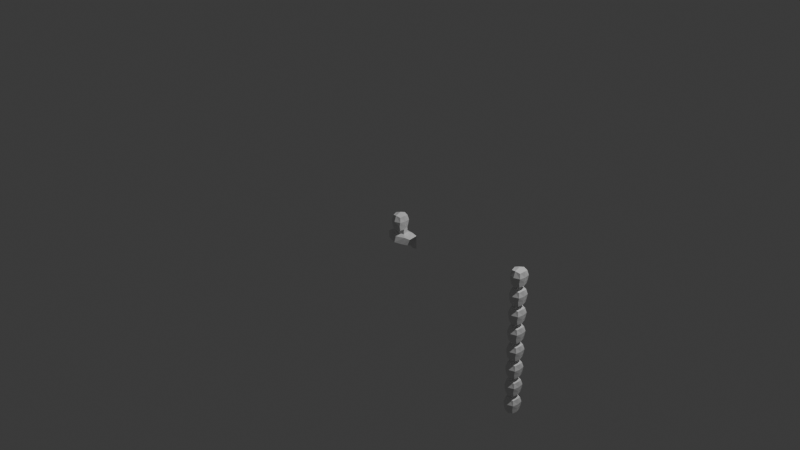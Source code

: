 # Source: lowpoly.blend  (saved by Blender 5.1.29; exported with 4.5.12 LTS)
import bpy
from mathutils import Matrix  # noqa: F401  (used for matrix-valued properties, if any)

bpy.ops.wm.read_factory_settings(use_empty=True)
scene = bpy.context.scene
scene.name = 'Scene'

# ---- collections
col_collection = bpy.data.collections.new('Collection'); scene.collection.children.link(col_collection)

# ---- materials (node trees are filled in below, after node groups)
mat_material = bpy.data.materials.new('Material')
mat_material.alpha_threshold = 0.0
mat_material.use_backface_culling_lightprobe_volume = False
mat_material.roughness = 0.5
mat_material.line_color = (0.0, 0.0, 0.0, 1.0)

# ---- material node trees
mat_material.use_nodes = True; mat_material.node_tree.nodes.clear()
_N = mat_material.node_tree.nodes; _L = mat_material.node_tree.links
n0 = _N.new('ShaderNodeOutputMaterial'); n0.name = 'Material Output'; n0.location = (200, 100)
n1 = _N.new('ShaderNodeBsdfPrincipled'); n1.name = 'Principled BSDF'; n1.location = (-200, 100)
_L.new(n1.outputs[0], n0.inputs[0])
n0.is_active_output = True

# ---- world
world_world = bpy.data.worlds.new('World'); scene.world = world_world
world_world.use_nodes = True; world_world.node_tree.nodes.clear()
_N = world_world.node_tree.nodes; _L = world_world.node_tree.links
n0 = _N.new('ShaderNodeOutputWorld'); n0.name = 'World Output'; n0.location = (200, 100)
n1 = _N.new('ShaderNodeBackground'); n1.name = 'Background'; n1.location = (-200, 100)
n1.inputs[0].default_value = (0.05088, 0.05088, 0.05088, 1.0)
_L.new(n1.outputs[0], n0.inputs[0])
n0.is_active_output = True
world_world.color = (0.05088, 0.05088, 0.05088)
world_world.sun_shadow_jitter_overblur = 0.0

# ---- cameras
cam_camera = bpy.data.cameras.new('Camera')
cam_camera.clip_end = 100.0
cam_camera.ortho_scale = 7.314

# ---- lights
light_light = bpy.data.lights.new('Light', 'POINT')
light_light.energy = 1000.0
light_light.shadow_soft_size = 0.1

# ---- meshes
me_cube = bpy.data.meshes.new('Cube')
me_cube.from_pydata([(0.05, 0.05, 0.05), (0.05, 0.05, -0.08095), (0.05, -0.05, 0.05), (0.05, -0.05, -0.09599), (0.0, 0.06096, -0.0919), (0.06096, 0.06096, -2.328e-10), (0.06096, -0.06096, -2.328e-10), (2.328e-10, -0.06096, 0.06096), (0.06096, 5.821e-11, 0.06096), (0.0, -0.06096, -0.1069), (0.0, 0.06096, 0.06096), (0.05866, -0.007683, -0.09349), (0.0, 5.821e-11, 0.08395), (5.821e-11, -0.08395, 0.0), (0.0, -0.02658, -0.1098), (0.07012, -4.075e-10, 1.164e-09), (4.075e-10, 0.08395, -2.328e-10), (0.05548, 0.05548, -0.04558), (0.05346, -0.06234, -0.04558), (0.0, -0.07931, -0.05106), (0.06554, -4.075e-10, -0.05106), (0.0, 0.07245, -0.05106), (0.05, 0.05, -0.1392), (0.0, 0.06096, -0.1453), (0.05866, -0.007683, -0.1461), (0.0, -0.0225, -0.1491), (0.08228, 0.08279, -0.1489), (0.0, 0.09755, -0.1556), (0.09992, -0.03465, -0.163), (0.0, -0.06482, -0.1691), (0.1362, 0.09422, -0.1723), (0.1531, -0.01466, -0.172), (0.08087, -0.05636, -0.2349), (0.0, -0.08583, -0.2305), (0.1358, -0.03034, -0.2362), (0.06034, 0.1168, -0.2054), (0.0, 0.1292, -0.1996), (0.118, 0.1101, -0.1914), (0.04996, 0.1298, -0.3549), (0.0, 0.1422, -0.3491), (0.1077, 0.1231, -0.3409)], [], [(0, 10, 12, 8), (8, 12, 7, 2), (18, 6, 13, 19), (6, 2, 7, 13), (11, 14, 25, 24), (14, 11, 3, 9), (17, 5, 15, 20), (5, 0, 8, 15), (15, 8, 2, 6), (20, 15, 6, 18), (16, 10, 0, 5), (21, 16, 5, 17), (4, 21, 17, 1), (11, 20, 18, 3), (1, 17, 20, 11), (3, 18, 19, 9), (4, 1, 22, 23), (1, 11, 24, 22), (24, 25, 29, 28), (22, 24, 28, 26), (23, 22, 26, 27), (26, 28, 31, 30), (31, 28, 32, 34), (28, 29, 33, 32), (26, 30, 37, 35), (27, 26, 35, 36), (35, 37, 40, 38), (36, 35, 38, 39)])
_uv = me_cube.uv_layers.new(name='UVMap')
_uv.uv.foreach_set('vector', [0.625, 0.5, 0.75, 0.5, 0.75, 0.625, 0.625, 0.625, 0.625, 0.625, 0.75, 0.625, 0.75, 0.75, 0.625, 0.75, 0.4375, 0.75, 0.5, 0.75, 0.5, 0.875, 0.4375, 0.875, 0.5, 0.75, 0.625, 0.75, 0.625, 0.875, 0.5, 0.875, 0.375, 0.625, 0.25, 0.625, 0.25, 0.625, 0.375, 0.625, 0.25, 0.625, 0.375, 0.625, 0.375, 0.75, 0.25, 0.75, 0.4375, 0.5, 0.5, 0.5, 0.5, 0.625, 0.4375, 0.625, 0.5, 0.5, 0.625, 0.5, 0.625, 0.625, 0.5, 0.625, 0.5, 0.625, 0.625, 0.625, 0.625, 0.75, 0.5, 0.75, 0.4375, 0.625, 0.5, 0.625, 0.5, 0.75, 0.4375, 0.75, 0.5, 0.375, 0.625, 0.375, 0.625, 0.5, 0.5, 0.5, 0.4375, 0.375, 0.5, 0.375, 0.5, 0.5, 0.4375, 0.5, 0.375, 0.375, 0.4375, 0.375, 0.4375, 0.5, 0.375, 0.5, 0.375, 0.625, 0.4375, 0.625, 0.4375, 0.75, 0.375, 0.75, 0.375, 0.5, 0.4375, 0.5, 0.4375, 0.625, 0.375, 0.625, 0.375, 0.75, 0.4375, 0.75, 0.4375, 0.875, 0.375, 0.875, 0.375, 0.375, 0.375, 0.5, 0.375, 0.5, 0.375, 0.375, 0.375, 0.5, 0.375, 0.625, 0.375, 0.625, 0.375, 0.5, 0.375, 0.625, 0.25, 0.625, 0.25, 0.625, 0.375, 0.625, 0.375, 0.5, 0.375, 0.625, 0.375, 0.625, 0.375, 0.5, 0.375, 0.375, 0.375, 0.5, 0.375, 0.5, 0.375, 0.375, 0.375, 0.5, 0.375, 0.625, 0.375, 0.625, 0.375, 0.5, 0.375, 0.625, 0.375, 0.625, 0.375, 0.625, 0.375, 0.625, 0.375, 0.625, 0.25, 0.625, 0.25, 0.625, 0.375, 0.625, 0.375, 0.5, 0.375, 0.5, 0.375, 0.5, 0.375, 0.5, 0.375, 0.375, 0.375, 0.5, 0.375, 0.5, 0.375, 0.375, 0.375, 0.5, 0.375, 0.5, 0.375, 0.5, 0.375, 0.5, 0.375, 0.375, 0.375, 0.5, 0.375, 0.5, 0.375, 0.375])
me_cube.materials.append(mat_material)
me_cube.use_mirror_vertex_groups = False
me_cube.update()
me_cube_001 = bpy.data.meshes.new('Cube.001')
me_cube_001.from_pydata([(0.05, 0.05, 0.05), (0.05, 0.05, -0.08095), (0.05, -0.05, 0.05), (0.05, -0.05, -0.09599), (0.0, 0.06096, -0.0919), (0.06096, 0.06096, -2.328e-10), (0.06096, -0.06096, -2.328e-10), (2.328e-10, -0.06096, 0.06096), (0.06096, 5.821e-11, 0.06096), (0.0, -0.06096, -0.1069), (0.0, 0.06096, 0.06096), (0.06096, -4.075e-10, -0.0919), (0.0, 5.821e-11, 0.08395), (5.821e-11, -0.08395, 0.0), (0.0, -4.075e-10, -0.1149), (0.07012, -4.075e-10, 1.164e-09), (4.075e-10, 0.08395, -2.328e-10), (0.05548, 0.05548, -0.04558), (0.05346, -0.06234, -0.04558), (0.0, -0.07931, -0.05106), (0.06554, -4.075e-10, -0.05106), (0.0, 0.07245, -0.05106)], [], [(0, 10, 12, 8), (8, 12, 7, 2), (18, 6, 13, 19), (6, 2, 7, 13), (4, 1, 11, 14), (14, 11, 3, 9), (17, 5, 15, 20), (5, 0, 8, 15), (15, 8, 2, 6), (20, 15, 6, 18), (16, 10, 0, 5), (21, 16, 5, 17), (4, 21, 17, 1), (11, 20, 18, 3), (1, 17, 20, 11), (3, 18, 19, 9)])
_uv = me_cube_001.uv_layers.new(name='UVMap')
_uv.uv.foreach_set('vector', [0.625, 0.5, 0.75, 0.5, 0.75, 0.625, 0.625, 0.625, 0.625, 0.625, 0.75, 0.625, 0.75, 0.75, 0.625, 0.75, 0.4375, 0.75, 0.5, 0.75, 0.5, 0.875, 0.4375, 0.875, 0.5, 0.75, 0.625, 0.75, 0.625, 0.875, 0.5, 0.875, 0.25, 0.5, 0.375, 0.5, 0.375, 0.625, 0.25, 0.625, 0.25, 0.625, 0.375, 0.625, 0.375, 0.75, 0.25, 0.75, 0.4375, 0.5, 0.5, 0.5, 0.5, 0.625, 0.4375, 0.625, 0.5, 0.5, 0.625, 0.5, 0.625, 0.625, 0.5, 0.625, 0.5, 0.625, 0.625, 0.625, 0.625, 0.75, 0.5, 0.75, 0.4375, 0.625, 0.5, 0.625, 0.5, 0.75, 0.4375, 0.75, 0.5, 0.375, 0.625, 0.375, 0.625, 0.5, 0.5, 0.5, 0.4375, 0.375, 0.5, 0.375, 0.5, 0.5, 0.4375, 0.5, 0.375, 0.375, 0.4375, 0.375, 0.4375, 0.5, 0.375, 0.5, 0.375, 0.625, 0.4375, 0.625, 0.4375, 0.75, 0.375, 0.75, 0.375, 0.5, 0.4375, 0.5, 0.4375, 0.625, 0.375, 0.625, 0.375, 0.75, 0.4375, 0.75, 0.4375, 0.875, 0.375, 0.875])
me_cube_001.materials.append(mat_material)
me_cube_001.use_mirror_vertex_groups = False
me_cube_001.update()
me_cube_002 = bpy.data.meshes.new('Cube.002')
me_cube_002.from_pydata([(0.05, 0.05, 0.05), (0.05, 0.05, -0.08095), (0.05, -0.05, 0.05), (0.05, -0.05, -0.09599), (0.0, 0.06096, -0.0919), (0.06096, 0.06096, -2.328e-10), (0.06096, -0.06096, -2.328e-10), (2.328e-10, -0.06096, 0.06096), (0.06096, 5.821e-11, 0.06096), (0.0, -0.06096, -0.1069), (0.0, 0.06096, 0.06096), (0.06096, -4.075e-10, -0.0919), (0.0, 5.821e-11, 0.08395), (5.821e-11, -0.08395, 0.0), (0.0, -4.075e-10, -0.1149), (0.07012, -4.075e-10, 1.164e-09), (4.075e-10, 0.08395, -2.328e-10), (0.05548, 0.05548, -0.04558), (0.05346, -0.06234, -0.04558), (0.0, -0.07931, -0.05106), (0.06554, -4.075e-10, -0.05106), (0.0, 0.07245, -0.05106)], [], [(0, 10, 12, 8), (8, 12, 7, 2), (18, 6, 13, 19), (6, 2, 7, 13), (4, 1, 11, 14), (14, 11, 3, 9), (17, 5, 15, 20), (5, 0, 8, 15), (15, 8, 2, 6), (20, 15, 6, 18), (16, 10, 0, 5), (21, 16, 5, 17), (4, 21, 17, 1), (11, 20, 18, 3), (1, 17, 20, 11), (3, 18, 19, 9)])
_uv = me_cube_002.uv_layers.new(name='UVMap')
_uv.uv.foreach_set('vector', [0.625, 0.5, 0.75, 0.5, 0.75, 0.625, 0.625, 0.625, 0.625, 0.625, 0.75, 0.625, 0.75, 0.75, 0.625, 0.75, 0.4375, 0.75, 0.5, 0.75, 0.5, 0.875, 0.4375, 0.875, 0.5, 0.75, 0.625, 0.75, 0.625, 0.875, 0.5, 0.875, 0.25, 0.5, 0.375, 0.5, 0.375, 0.625, 0.25, 0.625, 0.25, 0.625, 0.375, 0.625, 0.375, 0.75, 0.25, 0.75, 0.4375, 0.5, 0.5, 0.5, 0.5, 0.625, 0.4375, 0.625, 0.5, 0.5, 0.625, 0.5, 0.625, 0.625, 0.5, 0.625, 0.5, 0.625, 0.625, 0.625, 0.625, 0.75, 0.5, 0.75, 0.4375, 0.625, 0.5, 0.625, 0.5, 0.75, 0.4375, 0.75, 0.5, 0.375, 0.625, 0.375, 0.625, 0.5, 0.5, 0.5, 0.4375, 0.375, 0.5, 0.375, 0.5, 0.5, 0.4375, 0.5, 0.375, 0.375, 0.4375, 0.375, 0.4375, 0.5, 0.375, 0.5, 0.375, 0.625, 0.4375, 0.625, 0.4375, 0.75, 0.375, 0.75, 0.375, 0.5, 0.4375, 0.5, 0.4375, 0.625, 0.375, 0.625, 0.375, 0.75, 0.4375, 0.75, 0.4375, 0.875, 0.375, 0.875])
me_cube_002.materials.append(mat_material)
me_cube_002.use_mirror_vertex_groups = False
me_cube_002.update()
me_cube_003 = bpy.data.meshes.new('Cube.003')
me_cube_003.from_pydata([(0.05, 0.05, 0.05), (0.05, 0.05, -0.08095), (0.05, -0.05, 0.05), (0.05, -0.05, -0.09599), (0.0, 0.06096, -0.0919), (0.06096, 0.06096, -2.328e-10), (0.06096, -0.06096, -2.328e-10), (2.328e-10, -0.06096, 0.06096), (0.06096, 5.821e-11, 0.06096), (0.0, -0.06096, -0.1069), (0.0, 0.06096, 0.06096), (0.06096, -4.075e-10, -0.0919), (0.0, 5.821e-11, 0.08395), (5.821e-11, -0.08395, 0.0), (0.0, -4.075e-10, -0.1149), (0.07012, -4.075e-10, 1.164e-09), (4.075e-10, 0.08395, -2.328e-10), (0.05548, 0.05548, -0.04558), (0.05346, -0.06234, -0.04558), (0.0, -0.07931, -0.05106), (0.06554, -4.075e-10, -0.05106), (0.0, 0.07245, -0.05106)], [], [(0, 10, 12, 8), (8, 12, 7, 2), (18, 6, 13, 19), (6, 2, 7, 13), (4, 1, 11, 14), (14, 11, 3, 9), (17, 5, 15, 20), (5, 0, 8, 15), (15, 8, 2, 6), (20, 15, 6, 18), (16, 10, 0, 5), (21, 16, 5, 17), (4, 21, 17, 1), (11, 20, 18, 3), (1, 17, 20, 11), (3, 18, 19, 9)])
_uv = me_cube_003.uv_layers.new(name='UVMap')
_uv.uv.foreach_set('vector', [0.625, 0.5, 0.75, 0.5, 0.75, 0.625, 0.625, 0.625, 0.625, 0.625, 0.75, 0.625, 0.75, 0.75, 0.625, 0.75, 0.4375, 0.75, 0.5, 0.75, 0.5, 0.875, 0.4375, 0.875, 0.5, 0.75, 0.625, 0.75, 0.625, 0.875, 0.5, 0.875, 0.25, 0.5, 0.375, 0.5, 0.375, 0.625, 0.25, 0.625, 0.25, 0.625, 0.375, 0.625, 0.375, 0.75, 0.25, 0.75, 0.4375, 0.5, 0.5, 0.5, 0.5, 0.625, 0.4375, 0.625, 0.5, 0.5, 0.625, 0.5, 0.625, 0.625, 0.5, 0.625, 0.5, 0.625, 0.625, 0.625, 0.625, 0.75, 0.5, 0.75, 0.4375, 0.625, 0.5, 0.625, 0.5, 0.75, 0.4375, 0.75, 0.5, 0.375, 0.625, 0.375, 0.625, 0.5, 0.5, 0.5, 0.4375, 0.375, 0.5, 0.375, 0.5, 0.5, 0.4375, 0.5, 0.375, 0.375, 0.4375, 0.375, 0.4375, 0.5, 0.375, 0.5, 0.375, 0.625, 0.4375, 0.625, 0.4375, 0.75, 0.375, 0.75, 0.375, 0.5, 0.4375, 0.5, 0.4375, 0.625, 0.375, 0.625, 0.375, 0.75, 0.4375, 0.75, 0.4375, 0.875, 0.375, 0.875])
me_cube_003.materials.append(mat_material)
me_cube_003.use_mirror_vertex_groups = False
me_cube_003.update()
me_cube_004 = bpy.data.meshes.new('Cube.004')
me_cube_004.from_pydata([(0.05, 0.05, 0.05), (0.05, 0.05, -0.08095), (0.05, -0.05, 0.05), (0.05, -0.05, -0.09599), (0.0, 0.06096, -0.0919), (0.06096, 0.06096, -2.328e-10), (0.06096, -0.06096, -2.328e-10), (2.328e-10, -0.06096, 0.06096), (0.06096, 5.821e-11, 0.06096), (0.0, -0.06096, -0.1069), (0.0, 0.06096, 0.06096), (0.06096, -4.075e-10, -0.0919), (0.0, 5.821e-11, 0.08395), (5.821e-11, -0.08395, 0.0), (0.0, -4.075e-10, -0.1149), (0.07012, -4.075e-10, 1.164e-09), (4.075e-10, 0.08395, -2.328e-10), (0.05548, 0.05548, -0.04558), (0.05346, -0.06234, -0.04558), (0.0, -0.07931, -0.05106), (0.06554, -4.075e-10, -0.05106), (0.0, 0.07245, -0.05106)], [], [(0, 10, 12, 8), (8, 12, 7, 2), (18, 6, 13, 19), (6, 2, 7, 13), (4, 1, 11, 14), (14, 11, 3, 9), (17, 5, 15, 20), (5, 0, 8, 15), (15, 8, 2, 6), (20, 15, 6, 18), (16, 10, 0, 5), (21, 16, 5, 17), (4, 21, 17, 1), (11, 20, 18, 3), (1, 17, 20, 11), (3, 18, 19, 9)])
_uv = me_cube_004.uv_layers.new(name='UVMap')
_uv.uv.foreach_set('vector', [0.625, 0.5, 0.75, 0.5, 0.75, 0.625, 0.625, 0.625, 0.625, 0.625, 0.75, 0.625, 0.75, 0.75, 0.625, 0.75, 0.4375, 0.75, 0.5, 0.75, 0.5, 0.875, 0.4375, 0.875, 0.5, 0.75, 0.625, 0.75, 0.625, 0.875, 0.5, 0.875, 0.25, 0.5, 0.375, 0.5, 0.375, 0.625, 0.25, 0.625, 0.25, 0.625, 0.375, 0.625, 0.375, 0.75, 0.25, 0.75, 0.4375, 0.5, 0.5, 0.5, 0.5, 0.625, 0.4375, 0.625, 0.5, 0.5, 0.625, 0.5, 0.625, 0.625, 0.5, 0.625, 0.5, 0.625, 0.625, 0.625, 0.625, 0.75, 0.5, 0.75, 0.4375, 0.625, 0.5, 0.625, 0.5, 0.75, 0.4375, 0.75, 0.5, 0.375, 0.625, 0.375, 0.625, 0.5, 0.5, 0.5, 0.4375, 0.375, 0.5, 0.375, 0.5, 0.5, 0.4375, 0.5, 0.375, 0.375, 0.4375, 0.375, 0.4375, 0.5, 0.375, 0.5, 0.375, 0.625, 0.4375, 0.625, 0.4375, 0.75, 0.375, 0.75, 0.375, 0.5, 0.4375, 0.5, 0.4375, 0.625, 0.375, 0.625, 0.375, 0.75, 0.4375, 0.75, 0.4375, 0.875, 0.375, 0.875])
me_cube_004.materials.append(mat_material)
me_cube_004.use_mirror_vertex_groups = False
me_cube_004.update()
me_cube_005 = bpy.data.meshes.new('Cube.005')
me_cube_005.from_pydata([(0.05, 0.05, 0.05), (0.05, 0.05, -0.08095), (0.05, -0.05, 0.05), (0.05, -0.05, -0.09599), (0.0, 0.06096, -0.0919), (0.06096, 0.06096, -2.328e-10), (0.06096, -0.06096, -2.328e-10), (2.328e-10, -0.06096, 0.06096), (0.06096, 5.821e-11, 0.06096), (0.0, -0.06096, -0.1069), (0.0, 0.06096, 0.06096), (0.06096, -4.075e-10, -0.0919), (0.0, 5.821e-11, 0.08395), (5.821e-11, -0.08395, 0.0), (0.0, -4.075e-10, -0.1149), (0.07012, -4.075e-10, 1.164e-09), (4.075e-10, 0.08395, -2.328e-10), (0.05548, 0.05548, -0.04558), (0.05346, -0.06234, -0.04558), (0.0, -0.07931, -0.05106), (0.06554, -4.075e-10, -0.05106), (0.0, 0.07245, -0.05106)], [], [(0, 10, 12, 8), (8, 12, 7, 2), (18, 6, 13, 19), (6, 2, 7, 13), (4, 1, 11, 14), (14, 11, 3, 9), (17, 5, 15, 20), (5, 0, 8, 15), (15, 8, 2, 6), (20, 15, 6, 18), (16, 10, 0, 5), (21, 16, 5, 17), (4, 21, 17, 1), (11, 20, 18, 3), (1, 17, 20, 11), (3, 18, 19, 9)])
_uv = me_cube_005.uv_layers.new(name='UVMap')
_uv.uv.foreach_set('vector', [0.625, 0.5, 0.75, 0.5, 0.75, 0.625, 0.625, 0.625, 0.625, 0.625, 0.75, 0.625, 0.75, 0.75, 0.625, 0.75, 0.4375, 0.75, 0.5, 0.75, 0.5, 0.875, 0.4375, 0.875, 0.5, 0.75, 0.625, 0.75, 0.625, 0.875, 0.5, 0.875, 0.25, 0.5, 0.375, 0.5, 0.375, 0.625, 0.25, 0.625, 0.25, 0.625, 0.375, 0.625, 0.375, 0.75, 0.25, 0.75, 0.4375, 0.5, 0.5, 0.5, 0.5, 0.625, 0.4375, 0.625, 0.5, 0.5, 0.625, 0.5, 0.625, 0.625, 0.5, 0.625, 0.5, 0.625, 0.625, 0.625, 0.625, 0.75, 0.5, 0.75, 0.4375, 0.625, 0.5, 0.625, 0.5, 0.75, 0.4375, 0.75, 0.5, 0.375, 0.625, 0.375, 0.625, 0.5, 0.5, 0.5, 0.4375, 0.375, 0.5, 0.375, 0.5, 0.5, 0.4375, 0.5, 0.375, 0.375, 0.4375, 0.375, 0.4375, 0.5, 0.375, 0.5, 0.375, 0.625, 0.4375, 0.625, 0.4375, 0.75, 0.375, 0.75, 0.375, 0.5, 0.4375, 0.5, 0.4375, 0.625, 0.375, 0.625, 0.375, 0.75, 0.4375, 0.75, 0.4375, 0.875, 0.375, 0.875])
me_cube_005.materials.append(mat_material)
me_cube_005.use_mirror_vertex_groups = False
me_cube_005.update()
me_cube_006 = bpy.data.meshes.new('Cube.006')
me_cube_006.from_pydata([(0.05, 0.05, 0.05), (0.05, 0.05, -0.08095), (0.05, -0.05, 0.05), (0.05, -0.05, -0.09599), (0.0, 0.06096, -0.0919), (0.06096, 0.06096, -2.328e-10), (0.06096, -0.06096, -2.328e-10), (2.328e-10, -0.06096, 0.06096), (0.06096, 5.821e-11, 0.06096), (0.0, -0.06096, -0.1069), (0.0, 0.06096, 0.06096), (0.06096, -4.075e-10, -0.0919), (0.0, 5.821e-11, 0.08395), (5.821e-11, -0.08395, 0.0), (0.0, -4.075e-10, -0.1149), (0.07012, -4.075e-10, 1.164e-09), (4.075e-10, 0.08395, -2.328e-10), (0.05548, 0.05548, -0.04558), (0.05346, -0.06234, -0.04558), (0.0, -0.07931, -0.05106), (0.06554, -4.075e-10, -0.05106), (0.0, 0.07245, -0.05106)], [], [(0, 10, 12, 8), (8, 12, 7, 2), (18, 6, 13, 19), (6, 2, 7, 13), (4, 1, 11, 14), (14, 11, 3, 9), (17, 5, 15, 20), (5, 0, 8, 15), (15, 8, 2, 6), (20, 15, 6, 18), (16, 10, 0, 5), (21, 16, 5, 17), (4, 21, 17, 1), (11, 20, 18, 3), (1, 17, 20, 11), (3, 18, 19, 9)])
_uv = me_cube_006.uv_layers.new(name='UVMap')
_uv.uv.foreach_set('vector', [0.625, 0.5, 0.75, 0.5, 0.75, 0.625, 0.625, 0.625, 0.625, 0.625, 0.75, 0.625, 0.75, 0.75, 0.625, 0.75, 0.4375, 0.75, 0.5, 0.75, 0.5, 0.875, 0.4375, 0.875, 0.5, 0.75, 0.625, 0.75, 0.625, 0.875, 0.5, 0.875, 0.25, 0.5, 0.375, 0.5, 0.375, 0.625, 0.25, 0.625, 0.25, 0.625, 0.375, 0.625, 0.375, 0.75, 0.25, 0.75, 0.4375, 0.5, 0.5, 0.5, 0.5, 0.625, 0.4375, 0.625, 0.5, 0.5, 0.625, 0.5, 0.625, 0.625, 0.5, 0.625, 0.5, 0.625, 0.625, 0.625, 0.625, 0.75, 0.5, 0.75, 0.4375, 0.625, 0.5, 0.625, 0.5, 0.75, 0.4375, 0.75, 0.5, 0.375, 0.625, 0.375, 0.625, 0.5, 0.5, 0.5, 0.4375, 0.375, 0.5, 0.375, 0.5, 0.5, 0.4375, 0.5, 0.375, 0.375, 0.4375, 0.375, 0.4375, 0.5, 0.375, 0.5, 0.375, 0.625, 0.4375, 0.625, 0.4375, 0.75, 0.375, 0.75, 0.375, 0.5, 0.4375, 0.5, 0.4375, 0.625, 0.375, 0.625, 0.375, 0.75, 0.4375, 0.75, 0.4375, 0.875, 0.375, 0.875])
me_cube_006.materials.append(mat_material)
me_cube_006.use_mirror_vertex_groups = False
me_cube_006.update()
me_cube_007 = bpy.data.meshes.new('Cube.007')
me_cube_007.from_pydata([(0.05, 0.05, 0.05), (0.05, 0.05, -0.08095), (0.05, -0.05, 0.05), (0.05, -0.05, -0.09599), (0.0, 0.06096, -0.0919), (0.06096, 0.06096, -2.328e-10), (0.06096, -0.06096, -2.328e-10), (2.328e-10, -0.06096, 0.06096), (0.06096, 5.821e-11, 0.06096), (0.0, -0.06096, -0.1069), (0.0, 0.06096, 0.06096), (0.06096, -4.075e-10, -0.0919), (0.0, 5.821e-11, 0.08395), (5.821e-11, -0.08395, 0.0), (0.0, -4.075e-10, -0.1149), (0.07012, -4.075e-10, 1.164e-09), (4.075e-10, 0.08395, -2.328e-10), (0.05548, 0.05548, -0.04558), (0.05346, -0.06234, -0.04558), (0.0, -0.07931, -0.05106), (0.06554, -4.075e-10, -0.05106), (0.0, 0.07245, -0.05106)], [], [(0, 10, 12, 8), (8, 12, 7, 2), (18, 6, 13, 19), (6, 2, 7, 13), (4, 1, 11, 14), (14, 11, 3, 9), (17, 5, 15, 20), (5, 0, 8, 15), (15, 8, 2, 6), (20, 15, 6, 18), (16, 10, 0, 5), (21, 16, 5, 17), (4, 21, 17, 1), (11, 20, 18, 3), (1, 17, 20, 11), (3, 18, 19, 9)])
_uv = me_cube_007.uv_layers.new(name='UVMap')
_uv.uv.foreach_set('vector', [0.625, 0.5, 0.75, 0.5, 0.75, 0.625, 0.625, 0.625, 0.625, 0.625, 0.75, 0.625, 0.75, 0.75, 0.625, 0.75, 0.4375, 0.75, 0.5, 0.75, 0.5, 0.875, 0.4375, 0.875, 0.5, 0.75, 0.625, 0.75, 0.625, 0.875, 0.5, 0.875, 0.25, 0.5, 0.375, 0.5, 0.375, 0.625, 0.25, 0.625, 0.25, 0.625, 0.375, 0.625, 0.375, 0.75, 0.25, 0.75, 0.4375, 0.5, 0.5, 0.5, 0.5, 0.625, 0.4375, 0.625, 0.5, 0.5, 0.625, 0.5, 0.625, 0.625, 0.5, 0.625, 0.5, 0.625, 0.625, 0.625, 0.625, 0.75, 0.5, 0.75, 0.4375, 0.625, 0.5, 0.625, 0.5, 0.75, 0.4375, 0.75, 0.5, 0.375, 0.625, 0.375, 0.625, 0.5, 0.5, 0.5, 0.4375, 0.375, 0.5, 0.375, 0.5, 0.5, 0.4375, 0.5, 0.375, 0.375, 0.4375, 0.375, 0.4375, 0.5, 0.375, 0.5, 0.375, 0.625, 0.4375, 0.625, 0.4375, 0.75, 0.375, 0.75, 0.375, 0.5, 0.4375, 0.5, 0.4375, 0.625, 0.375, 0.625, 0.375, 0.75, 0.4375, 0.75, 0.4375, 0.875, 0.375, 0.875])
me_cube_007.materials.append(mat_material)
me_cube_007.use_mirror_vertex_groups = False
me_cube_007.update()
me_cube_008 = bpy.data.meshes.new('Cube.008')
me_cube_008.from_pydata([(0.05, 0.05, 0.05), (0.05, 0.05, -0.08095), (0.05, -0.05, 0.05), (0.05, -0.05, -0.09599), (0.0, 0.06096, -0.0919), (0.06096, 0.06096, -2.328e-10), (0.06096, -0.06096, -2.328e-10), (2.328e-10, -0.06096, 0.06096), (0.06096, 5.821e-11, 0.06096), (0.0, -0.06096, -0.1069), (0.0, 0.06096, 0.06096), (0.06096, -4.075e-10, -0.0919), (0.0, 5.821e-11, 0.08395), (5.821e-11, -0.08395, 0.0), (0.0, -4.075e-10, -0.1149), (0.07012, -4.075e-10, 1.164e-09), (4.075e-10, 0.08395, -2.328e-10), (0.05548, 0.05548, -0.04558), (0.05346, -0.06234, -0.04558), (0.0, -0.07931, -0.05106), (0.06554, -4.075e-10, -0.05106), (0.0, 0.07245, -0.05106)], [], [(0, 10, 12, 8), (8, 12, 7, 2), (18, 6, 13, 19), (6, 2, 7, 13), (4, 1, 11, 14), (14, 11, 3, 9), (17, 5, 15, 20), (5, 0, 8, 15), (15, 8, 2, 6), (20, 15, 6, 18), (16, 10, 0, 5), (21, 16, 5, 17), (4, 21, 17, 1), (11, 20, 18, 3), (1, 17, 20, 11), (3, 18, 19, 9)])
_uv = me_cube_008.uv_layers.new(name='UVMap')
_uv.uv.foreach_set('vector', [0.625, 0.5, 0.75, 0.5, 0.75, 0.625, 0.625, 0.625, 0.625, 0.625, 0.75, 0.625, 0.75, 0.75, 0.625, 0.75, 0.4375, 0.75, 0.5, 0.75, 0.5, 0.875, 0.4375, 0.875, 0.5, 0.75, 0.625, 0.75, 0.625, 0.875, 0.5, 0.875, 0.25, 0.5, 0.375, 0.5, 0.375, 0.625, 0.25, 0.625, 0.25, 0.625, 0.375, 0.625, 0.375, 0.75, 0.25, 0.75, 0.4375, 0.5, 0.5, 0.5, 0.5, 0.625, 0.4375, 0.625, 0.5, 0.5, 0.625, 0.5, 0.625, 0.625, 0.5, 0.625, 0.5, 0.625, 0.625, 0.625, 0.625, 0.75, 0.5, 0.75, 0.4375, 0.625, 0.5, 0.625, 0.5, 0.75, 0.4375, 0.75, 0.5, 0.375, 0.625, 0.375, 0.625, 0.5, 0.5, 0.5, 0.4375, 0.375, 0.5, 0.375, 0.5, 0.5, 0.4375, 0.5, 0.375, 0.375, 0.4375, 0.375, 0.4375, 0.5, 0.375, 0.5, 0.375, 0.625, 0.4375, 0.625, 0.4375, 0.75, 0.375, 0.75, 0.375, 0.5, 0.4375, 0.5, 0.4375, 0.625, 0.375, 0.625, 0.375, 0.75, 0.4375, 0.75, 0.4375, 0.875, 0.375, 0.875])
me_cube_008.materials.append(mat_material)
me_cube_008.use_mirror_vertex_groups = False
me_cube_008.update()

# ---- objects
ob_cube = bpy.data.objects.new('Cube', me_cube)
ob_light = bpy.data.objects.new('Light', light_light)
ob_camera = bpy.data.objects.new('Camera', cam_camera)
ob_cube_001 = bpy.data.objects.new('Cube.001', me_cube_001)
ob_cube_002 = bpy.data.objects.new('Cube.002', me_cube_002)
ob_cube_003 = bpy.data.objects.new('Cube.003', me_cube_003)
ob_cube_004 = bpy.data.objects.new('Cube.004', me_cube_004)
ob_cube_005 = bpy.data.objects.new('Cube.005', me_cube_005)
ob_cube_006 = bpy.data.objects.new('Cube.006', me_cube_006)
ob_cube_007 = bpy.data.objects.new('Cube.007', me_cube_007)
ob_cube_008 = bpy.data.objects.new('Cube.008', me_cube_008)

# ---- transforms, parenting, visibility, modifiers, constraints
ob_cube.location = (0.01899, 0.0, 0.0)
ob_cube.lock_rotations_4d = False
ob_cube.empty_display_type = 'ARROWS'
ob_cube.lineart.crease_threshold = 0.0
_m = ob_cube.modifiers.new('Mirror', 'MIRROR')
_m.use_clip = True
ob_light.location = (4.076, 1.005, 5.904)
ob_light.rotation_euler = (0.6503, 0.05522, 1.866)
ob_light.lock_rotations_4d = False
ob_light.empty_display_type = 'ARROWS'
ob_light.color = (0.0, 0.0, 0.0, 0.0)
ob_light.lineart.crease_threshold = 0.0
ob_camera.location = (7.359, -6.926, 4.958)
ob_camera.rotation_euler = (1.109, 0.0, 0.8149)
ob_camera.lock_rotations_4d = False
ob_camera.empty_display_type = 'ARROWS'
ob_camera.color = (0.0, 0.0, 0.0, 0.0)
ob_camera.display_type = 'WIRE'
ob_camera.lineart.crease_threshold = 0.0
ob_cube_001.location = (1.611, 0.0, 0.0)
ob_cube_001.lock_rotations_4d = False
ob_cube_001.empty_display_type = 'ARROWS'
ob_cube_001.lineart.crease_threshold = 0.0
_m = ob_cube_001.modifiers.new('Mirror', 'MIRROR')
_m.use_clip = True
ob_cube_002.location = (1.611, 0.0, -0.201)
ob_cube_002.lock_rotations_4d = False
ob_cube_002.empty_display_type = 'ARROWS'
ob_cube_002.lineart.crease_threshold = 0.0
_m = ob_cube_002.modifiers.new('Mirror', 'MIRROR')
_m.use_clip = True
ob_cube_003.location = (1.611, 0.0, -0.402)
ob_cube_003.lock_rotations_4d = False
ob_cube_003.empty_display_type = 'ARROWS'
ob_cube_003.lineart.crease_threshold = 0.0
_m = ob_cube_003.modifiers.new('Mirror', 'MIRROR')
_m.use_clip = True
ob_cube_004.location = (1.611, 0.0, -0.603)
ob_cube_004.lock_rotations_4d = False
ob_cube_004.empty_display_type = 'ARROWS'
ob_cube_004.lineart.crease_threshold = 0.0
_m = ob_cube_004.modifiers.new('Mirror', 'MIRROR')
_m.use_clip = True
ob_cube_005.location = (1.611, 0.0, -0.804)
ob_cube_005.lock_rotations_4d = False
ob_cube_005.empty_display_type = 'ARROWS'
ob_cube_005.lineart.crease_threshold = 0.0
_m = ob_cube_005.modifiers.new('Mirror', 'MIRROR')
_m.use_clip = True
ob_cube_006.location = (1.611, 0.0, -1.005)
ob_cube_006.lock_rotations_4d = False
ob_cube_006.empty_display_type = 'ARROWS'
ob_cube_006.lineart.crease_threshold = 0.0
_m = ob_cube_006.modifiers.new('Mirror', 'MIRROR')
_m.use_clip = True
ob_cube_007.location = (1.611, 0.0, -1.206)
ob_cube_007.lock_rotations_4d = False
ob_cube_007.empty_display_type = 'ARROWS'
ob_cube_007.lineart.crease_threshold = 0.0
_m = ob_cube_007.modifiers.new('Mirror', 'MIRROR')
_m.use_clip = True
ob_cube_008.location = (1.611, 0.0, -1.407)
ob_cube_008.lock_rotations_4d = False
ob_cube_008.empty_display_type = 'ARROWS'
ob_cube_008.lineart.crease_threshold = 0.0
_m = ob_cube_008.modifiers.new('Mirror', 'MIRROR')
_m.use_clip = True

# ---- collection membership
col_collection.objects.link(ob_cube)
col_collection.objects.link(ob_light)
col_collection.objects.link(ob_camera)
col_collection.objects.link(ob_cube_001)
col_collection.objects.link(ob_cube_002)
col_collection.objects.link(ob_cube_003)
col_collection.objects.link(ob_cube_004)
col_collection.objects.link(ob_cube_005)
col_collection.objects.link(ob_cube_006)
col_collection.objects.link(ob_cube_007)
col_collection.objects.link(ob_cube_008)

# ---- scene / render settings (as saved in the file)
scene.camera = ob_camera
scene.frame_start = 1; scene.frame_end = 250; scene.frame_set(1)
scene.render.engine = 'BLENDER_EEVEE_NEXT'
scene.render.bake_bias = 0.0
scene.render.bake_samples = 0
scene.cycles.sampling_pattern = 'TABULATED_SOBOL'
scene.eevee.use_volume_custom_range = False
bpy.context.view_layer.update()
